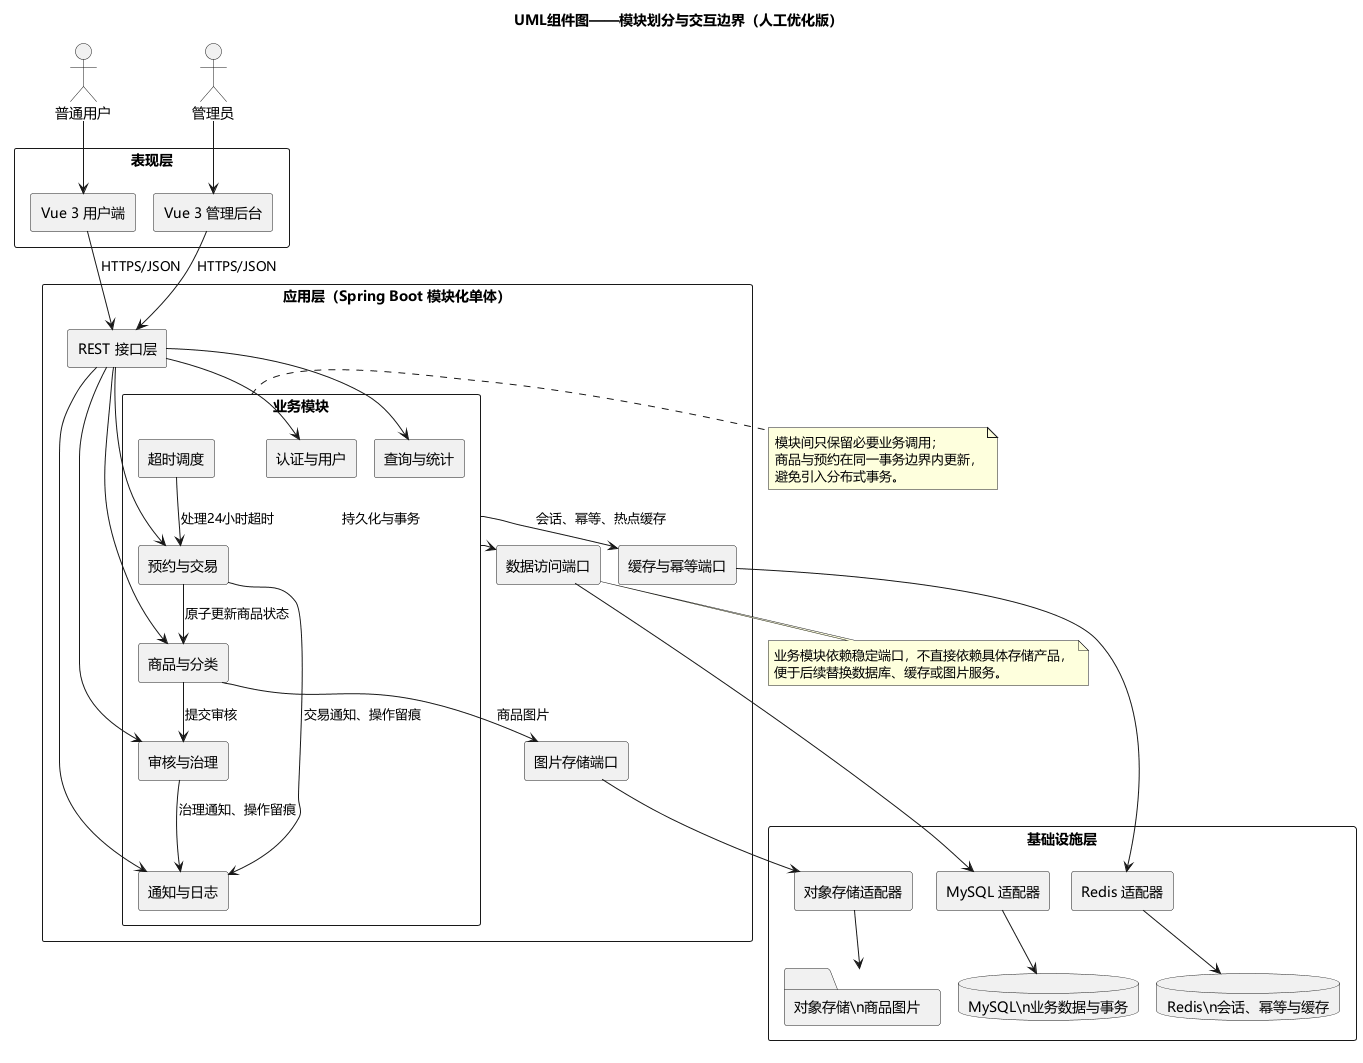

The diagram above was rendered by PlantUML. Its source (embedded in the PNG):
@startuml
!pragma layout smetana
skinparam defaultFontName Microsoft YaHei
skinparam shadowing false
skinparam componentStyle rectangle
skinparam linetype ortho
skinparam packageStyle rectangle
title UML组件图——模块划分与交互边界（人工优化版）

actor "普通用户" as User
actor "管理员" as Admin

package "表现层" {
  [Vue 3 用户端] as Web
  [Vue 3 管理后台] as AdminWeb
}

package "应用层（Spring Boot 模块化单体）" {
  [REST 接口层] as API

  package "业务模块" as Biz {
    [认证与用户] as Auth
    [商品与分类] as Product
    [预约与交易] as Trade
    [审核与治理] as Governance
    [查询与统计] as Query
    [通知与日志] as Support
    [超时调度] as Scheduler
  }

  [数据访问端口] as DataPort
  [缓存与幂等端口] as CachePort
  [图片存储端口] as ImagePort
}

package "基础设施层" {
  [MySQL 适配器] as MySQLAdapter
  [Redis 适配器] as RedisAdapter
  [对象存储适配器] as ObjectAdapter
  database "MySQL\\n业务数据与事务" as DB
  database "Redis\\n会话、幂等与缓存" as Redis
  folder "对象存储\\n商品图片" as ObjectStorage
}

User --> Web
Admin --> AdminWeb
Web --> API : HTTPS/JSON
AdminWeb --> API : HTTPS/JSON

API --> Auth
API --> Product
API --> Trade
API --> Governance
API --> Query
API --> Support

Product --> Governance : 提交审核
Trade --> Product : 原子更新商品状态
Trade --> Support : 交易通知、操作留痕
Governance --> Support : 治理通知、操作留痕
Scheduler --> Trade : 处理24小时超时

Biz --> DataPort : 持久化与事务
Biz --> CachePort : 会话、幂等、热点缓存
Product --> ImagePort : 商品图片

DataPort --> MySQLAdapter
CachePort --> RedisAdapter
ImagePort --> ObjectAdapter
MySQLAdapter --> DB
RedisAdapter --> Redis
ObjectAdapter --> ObjectStorage

note right of Biz
模块间只保留必要业务调用；
商品与预约在同一事务边界内更新，
避免引入分布式事务。
end note

note bottom of DataPort
业务模块依赖稳定端口，不直接依赖具体存储产品，
便于后续替换数据库、缓存或图片服务。
end note
@enduml